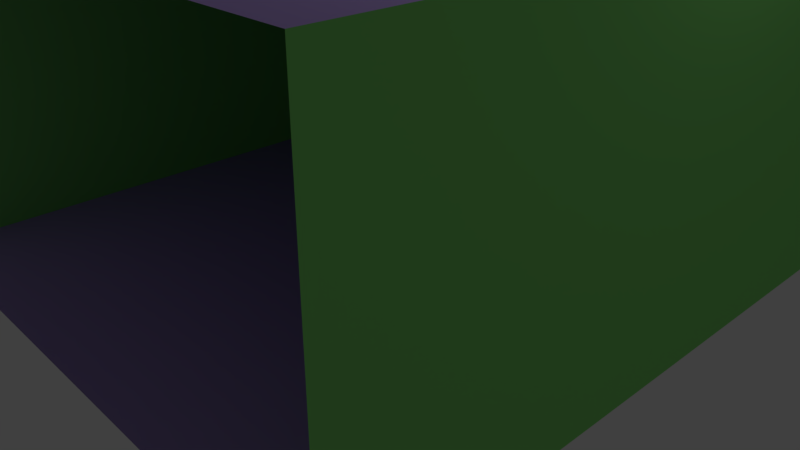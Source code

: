 # Source: store_second.blend  (saved by Blender 2.79.4; exported with 4.5.12 LTS)
import bpy
from mathutils import Matrix  # noqa: F401  (used for matrix-valued properties, if any)

bpy.ops.wm.read_factory_settings(use_empty=True)
scene = bpy.context.scene
scene.name = 'Scene'

# ---- collections
col_collection_1 = bpy.data.collections.new('Collection 1'); scene.collection.children.link(col_collection_1)

# ---- materials (node trees are filled in below, after node groups)
mat_material_004 = bpy.data.materials.new('Material.004')
mat_material_004.alpha_threshold = 0.0
mat_material_004.use_transparent_shadow = False
mat_material_004.roughness = 0.5
mat_material_008 = bpy.data.materials.new('Material.008')
mat_material_008.alpha_threshold = 0.0
mat_material_008.use_transparent_shadow = False
mat_material_008.diffuse_color = (0.2662, 0.8, 0.1978, 1.0)
mat_material_008.roughness = 0.5
mat_material_008.line_color = (0.0, 0.0, 0.0, 1.0)
mat_material_007 = bpy.data.materials.new('Material.007')
mat_material_007.alpha_threshold = 0.0
mat_material_007.use_transparent_shadow = False
mat_material_007.diffuse_color = (0.5032, 0.3647, 0.8, 1.0)
mat_material_007.roughness = 0.5
mat_material_006 = bpy.data.materials.new('Material.006')
mat_material_006.alpha_threshold = 0.0
mat_material_006.use_transparent_shadow = False
mat_material_006.diffuse_color = (0.8, 0.1748, 0.3284, 1.0)
mat_material_006.roughness = 0.5
mat_material_005 = bpy.data.materials.new('Material.005')
mat_material_005.alpha_threshold = 0.0
mat_material_005.use_transparent_shadow = False
mat_material_005.diffuse_color = (0.8, 0.6678, 0.1319, 1.0)
mat_material_005.roughness = 0.5

# ---- material node trees

# ---- world
world_world = bpy.data.worlds.new('World'); scene.world = world_world
world_world.color = (0.05088, 0.05088, 0.05088)
world_world.use_sun_shadow = False
world_world.sun_shadow_jitter_overblur = 0.0
world_world.cycles.sampling_method = 'MANUAL'

# ---- cameras
cam_camera = bpy.data.cameras.new('Camera')
cam_camera.clip_end = 100.0
cam_camera.lens = 35.0
cam_camera.sensor_width = 32.0
cam_camera.sensor_height = 18.0
cam_camera.ortho_scale = 7.314
cam_camera.dof.focus_distance = 0.0
cam_camera.dof.aperture_fstop = 128.0

# ---- lights
light_lamp = bpy.data.lights.new('Lamp', 'POINT')
light_lamp.transmission_factor = 0.0
light_lamp.cutoff_distance = 30.0
light_lamp.energy = 100.0
light_lamp.shadow_buffer_clip_start = 1.001
light_lamp.shadow_soft_size = 0.1
light_lamp.shadow_maximum_resolution = 0.006
light_lamp.use_absolute_resolution = True

# ---- meshes
me_cube = bpy.data.meshes.new('Cube')
me_cube.from_pydata([(-1.0, -1.0, -1.0), (-1.0, -0.6215, -1.0), (-0.5981, -1.0, -1.0), (-0.5981, -0.6215, -1.0), (-1.0, -0.6215, 3.463), (-0.5981, -0.6215, 3.463), (-0.5981, -1.0, 3.463), (-1.0, -1.0, 3.463), (-1.0, -0.6215, 3.087), (-0.5981, -0.6215, 3.087), (-0.5981, -1.0, 3.087), (-1.0, -1.0, 3.087), (-1.0, -0.6215, 2.19), (-0.5981, -0.6215, 2.19), (-0.5981, -1.0, 2.19), (-1.0, -1.0, 2.19), (-1.0, -0.6215, 1.78), (-0.5981, -0.6215, 1.78), (-0.5981, -1.0, 1.78), (-1.0, -1.0, 1.78), (7.218, -0.6215, 3.463), (7.218, -1.0, 3.463), (7.218, -0.6215, 3.087), (7.218, -1.0, 3.087), (7.218, -0.6215, 2.19), (7.218, -1.0, 2.19), (7.218, -0.6215, 1.78), (7.218, -1.0, 1.78), (-1.0, -0.8107, -1.0), (-0.5981, -0.8107, -1.0), (-1.0, -0.8107, 3.463), (-0.5981, -0.8107, 3.463), (-0.5981, -0.8107, 3.087), (-1.0, -0.8107, 3.087), (-1.0, -0.8107, 2.19), (-0.5981, -0.8107, 2.19), (-0.5981, -0.8107, 1.78), (-1.0, -0.8107, 1.78), (7.218, -0.8107, 3.463), (7.218, -0.8107, 3.087), (7.218, -0.8107, 2.19), (7.218, -0.8107, 1.78), (-0.5981, -1.809, 4.673), (7.218, -1.809, 4.673), (-1.0, -1.637, 4.664), (-0.5981, -1.637, 4.664), (-0.5981, -2.016, 4.664), (-1.0, -2.016, 4.664)], [], [(35, 14, 25, 40), (28, 29, 2, 0), (33, 30, 4, 8), (8, 4, 5, 9), (17, 13, 24, 26), (10, 6, 7, 11), (14, 10, 11, 15), (35, 32, 10, 14), (12, 8, 9, 13), (34, 33, 8, 12), (37, 34, 12, 16), (16, 12, 13, 17), (18, 14, 15, 19), (2, 18, 19, 0), (29, 36, 18, 2), (1, 16, 17, 3), (28, 37, 16, 1), (41, 40, 25, 27), (36, 17, 26, 41), (14, 18, 27, 25), (9, 5, 20, 22), (31, 6, 21, 38), (32, 9, 22, 39), (6, 10, 23, 21), (10, 32, 39, 23), (5, 31, 38, 20), (18, 36, 41, 27), (26, 24, 40, 41), (0, 19, 37, 28), (3, 17, 36, 29), (19, 15, 34, 37), (15, 11, 33, 34), (13, 9, 32, 35), (11, 7, 30, 33), (1, 3, 29, 28), (13, 35, 40, 24), (35, 40, 39, 32), (22, 20, 38, 21, 23, 39), (38, 43, 42, 31), (4, 7, 47, 44), (44, 47, 46, 45), (6, 5, 45, 46), (7, 6, 46, 47), (5, 4, 44, 45)])
me_cube.materials.append(mat_material_004)
me_cube.use_remesh_preserve_volume = False
me_cube.use_remesh_preserve_attributes = False
me_cube.use_mirror_vertex_groups = False
me_cube.update()
me_cube_002 = bpy.data.meshes.new('Cube.002')
me_cube_002.from_pydata([(12.37, -10.26, -0.7154), (12.37, -10.26, 13.41), (-13.93, -10.26, -0.7154), (-13.93, -10.26, 13.41), (12.37, 16.05, -0.7154), (12.37, 16.05, 13.41), (-13.93, 16.05, -0.7154), (-13.93, 16.05, 13.41)], [], [(2, 0, 4, 6), (7, 5, 1, 3), (7, 3, 2, 6), (2, 3, 1, 0), (5, 7, 6, 4)])
me_cube_002.polygons.foreach_set('material_index', [1, 1, 0, 0, 0])
_uv = me_cube_002.uv_layers.new(name='UVMap')
_uv.uv.foreach_set('vector', [0.0, 0.0, 0.0, 0.0, 0.0, 0.0, 0.0, 0.0, 0.0, 0.0, 0.0, 0.0, 0.0, 0.0, 0.0, 0.0, 0.0, 0.0, 0.0, 0.0, 0.0, 0.0, 0.0, 0.0, 0.0, 0.0, 0.0, 0.0, 0.0, 0.0, 0.0, 0.0, 0.0, 0.0, 0.0, 0.0, 0.0, 0.0, 0.0, 0.0])
me_cube_002.materials.append(mat_material_008)
me_cube_002.materials.append(mat_material_007)
me_cube_002.materials.append(mat_material_006)
me_cube_002.materials.append(mat_material_005)
me_cube_002.use_remesh_preserve_volume = False
me_cube_002.use_remesh_preserve_attributes = False
me_cube_002.use_mirror_vertex_groups = False
me_cube_002.update()

# ---- objects
ob_cube = bpy.data.objects.new('Cube', me_cube)
ob_lamp = bpy.data.objects.new('Lamp', light_lamp)
ob_camera = bpy.data.objects.new('Camera', cam_camera)
ob_cube_001 = bpy.data.objects.new('Cube.001', me_cube_002)

# ---- transforms, parenting, visibility, modifiers, constraints
ob_cube.location = (-3.192, -3.189, 5.298)
ob_cube.lineart.crease_threshold = 0.0
ob_lamp.location = (4.076, 1.005, 5.904)
ob_lamp.rotation_euler = (0.6503, 0.05522, 1.866)
ob_lamp.lock_rotations_4d = False
ob_lamp.empty_display_type = 'ARROWS'
ob_lamp.color = (0.0, 0.0, 0.0, 0.0)
ob_lamp.lineart.crease_threshold = 0.0
ob_camera.location = (7.481, -6.508, 5.344)
ob_camera.rotation_euler = (1.109, 0.0, 0.8149)
ob_camera.lock_rotations_4d = False
ob_camera.empty_display_type = 'ARROWS'
ob_camera.color = (0.0, 0.0, 0.0, 0.0)
ob_camera.display_type = 'WIRE'
ob_camera.lineart.crease_threshold = 0.0
ob_cube_001.location = (-0.8746, -0.2403, 0.2295)
ob_cube_001.rotation_euler = (0.0, 0.0, 4.712)
ob_cube_001.scale = (0.3031, 0.3031, 0.3031)
ob_cube_001.lock_rotations_4d = False
ob_cube_001.empty_display_type = 'ARROWS'
ob_cube_001.lineart.crease_threshold = 0.0

# ---- collection membership
col_collection_1.objects.link(ob_cube)
col_collection_1.objects.link(ob_lamp)
col_collection_1.objects.link(ob_camera)
col_collection_1.objects.link(ob_cube_001)

# ---- scene / render settings (as saved in the file)
scene.camera = ob_camera
scene.frame_start = 1; scene.frame_end = 250; scene.frame_set(1)
scene.render.engine = 'BLENDER_EEVEE_NEXT'
scene.render.resolution_percentage = 50
scene.render.dither_intensity = 0.0
scene.cycles.use_denoising = False
scene.cycles.samples = 128
scene.cycles.sampling_pattern = 'TABULATED_SOBOL'
scene.cycles.use_adaptive_sampling = False
scene.cycles.use_light_tree = False
scene.view_settings.view_transform = 'Standard'
bpy.context.view_layer.update()
